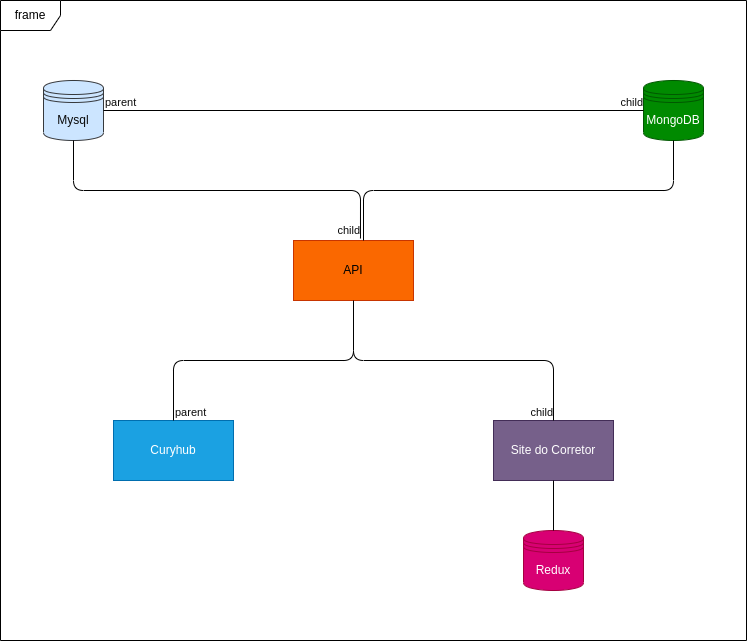

The diagram above was exported from draw.io. Its source (the exported page's mxGraphModel, read from the mxfile embedded in the PNG):
<mxGraphModel dx="1075" dy="1763" grid="1" gridSize="10" guides="1" tooltips="1" connect="1" arrows="1" fold="1" page="1" pageScale="1" pageWidth="827" pageHeight="1169" math="0" shadow="0">
  <root>
    <mxCell id="0" />
    <mxCell id="1" parent="0" />
    <mxCell id="9" value="&lt;font color=&quot;#0a0a0a&quot;&gt;Mysql&lt;/font&gt;" style="shape=datastore;whiteSpace=wrap;html=1;fillColor=#cce5ff;strokeColor=#36393d;" parent="1" vertex="1">
      <mxGeometry x="84" y="30" width="60" height="60" as="geometry" />
    </mxCell>
    <mxCell id="10" value="MongoDB" style="shape=datastore;whiteSpace=wrap;html=1;fillColor=#008a00;fontColor=#ffffff;strokeColor=#005700;" parent="1" vertex="1">
      <mxGeometry x="684" y="30" width="60" height="60" as="geometry" />
    </mxCell>
    <UserObject label="Site do Corretor" treeRoot="1" id="11">
      <mxCell style="whiteSpace=wrap;html=1;align=center;treeFolding=1;treeMoving=1;newEdgeStyle={&quot;edgeStyle&quot;:&quot;elbowEdgeStyle&quot;,&quot;startArrow&quot;:&quot;none&quot;,&quot;endArrow&quot;:&quot;none&quot;};fillColor=#76608a;strokeColor=#432D57;fontColor=#ffffff;" parent="1" vertex="1">
        <mxGeometry x="534" y="370" width="120" height="60" as="geometry" />
      </mxCell>
    </UserObject>
    <mxCell id="12" value="" style="endArrow=none;html=1;edgeStyle=orthogonalEdgeStyle;fontColor=#0A0A0A;exitX=0.5;exitY=1;exitDx=0;exitDy=0;" parent="1" source="15" target="11" edge="1">
      <mxGeometry relative="1" as="geometry">
        <mxPoint x="714" y="100" as="sourcePoint" />
        <mxPoint x="624" y="230" as="targetPoint" />
      </mxGeometry>
    </mxCell>
    <mxCell id="14" value="child" style="edgeLabel;resizable=0;html=1;align=right;verticalAlign=bottom;fontColor=#0A0A0A;gradientColor=none;" parent="12" connectable="0" vertex="1">
      <mxGeometry x="1" relative="1" as="geometry" />
    </mxCell>
    <UserObject label="API" treeRoot="1" id="15">
      <mxCell style="whiteSpace=wrap;html=1;align=center;treeFolding=1;treeMoving=1;newEdgeStyle={&quot;edgeStyle&quot;:&quot;elbowEdgeStyle&quot;,&quot;startArrow&quot;:&quot;none&quot;,&quot;endArrow&quot;:&quot;none&quot;};fillColor=#fa6800;strokeColor=#C73500;fontColor=#000000;" parent="1" vertex="1">
        <mxGeometry x="334" y="190" width="120" height="60" as="geometry" />
      </mxCell>
    </UserObject>
    <mxCell id="16" value="" style="endArrow=none;html=1;edgeStyle=orthogonalEdgeStyle;fontColor=#0A0A0A;entryX=0.558;entryY=-0.033;entryDx=0;entryDy=0;exitX=0.5;exitY=1;exitDx=0;exitDy=0;entryPerimeter=0;" parent="1" source="9" target="15" edge="1">
      <mxGeometry relative="1" as="geometry">
        <mxPoint x="364" y="100" as="sourcePoint" />
        <mxPoint x="364" y="280" as="targetPoint" />
      </mxGeometry>
    </mxCell>
    <mxCell id="17" value="child" style="edgeLabel;resizable=0;html=1;align=right;verticalAlign=bottom;fontColor=#0A0A0A;gradientColor=none;" parent="16" connectable="0" vertex="1">
      <mxGeometry x="1" relative="1" as="geometry" />
    </mxCell>
    <mxCell id="18" value="" style="endArrow=none;html=1;edgeStyle=orthogonalEdgeStyle;fontColor=#0A0A0A;exitX=1;exitY=0.5;exitDx=0;exitDy=0;entryX=0;entryY=0.5;entryDx=0;entryDy=0;" parent="1" source="9" target="10" edge="1">
      <mxGeometry relative="1" as="geometry">
        <mxPoint x="464" y="230" as="sourcePoint" />
        <mxPoint x="624" y="230" as="targetPoint" />
      </mxGeometry>
    </mxCell>
    <mxCell id="19" value="parent" style="edgeLabel;resizable=0;html=1;align=left;verticalAlign=bottom;fontColor=#0A0A0A;gradientColor=none;" parent="18" connectable="0" vertex="1">
      <mxGeometry x="-1" relative="1" as="geometry" />
    </mxCell>
    <mxCell id="20" value="child" style="edgeLabel;resizable=0;html=1;align=right;verticalAlign=bottom;fontColor=#0A0A0A;gradientColor=none;" parent="18" connectable="0" vertex="1">
      <mxGeometry x="1" relative="1" as="geometry" />
    </mxCell>
    <UserObject label="Curyhub" treeRoot="1" id="21">
      <mxCell style="whiteSpace=wrap;html=1;align=center;treeFolding=1;treeMoving=1;newEdgeStyle={&quot;edgeStyle&quot;:&quot;elbowEdgeStyle&quot;,&quot;startArrow&quot;:&quot;none&quot;,&quot;endArrow&quot;:&quot;none&quot;};fillColor=#1ba1e2;strokeColor=#006EAF;fontColor=#ffffff;" parent="1" vertex="1">
        <mxGeometry x="154" y="370" width="120" height="60" as="geometry" />
      </mxCell>
    </UserObject>
    <mxCell id="22" value="" style="endArrow=none;html=1;edgeStyle=orthogonalEdgeStyle;fontColor=#0A0A0A;exitX=0.5;exitY=0;exitDx=0;exitDy=0;entryX=0.5;entryY=1;entryDx=0;entryDy=0;" parent="1" source="21" target="15" edge="1">
      <mxGeometry relative="1" as="geometry">
        <mxPoint x="464" y="230" as="sourcePoint" />
        <mxPoint x="624" y="230" as="targetPoint" />
      </mxGeometry>
    </mxCell>
    <mxCell id="23" value="parent" style="edgeLabel;resizable=0;html=1;align=left;verticalAlign=bottom;fontColor=#0A0A0A;gradientColor=none;" parent="22" connectable="0" vertex="1">
      <mxGeometry x="-1" relative="1" as="geometry" />
    </mxCell>
    <mxCell id="26" value="" style="endArrow=none;html=1;edgeStyle=orthogonalEdgeStyle;fontColor=#0A0A0A;exitX=0.5;exitY=1;exitDx=0;exitDy=0;" parent="1" source="10" edge="1">
      <mxGeometry relative="1" as="geometry">
        <mxPoint x="234" y="100" as="sourcePoint" />
        <mxPoint x="404" y="190" as="targetPoint" />
      </mxGeometry>
    </mxCell>
    <mxCell id="28" value="Redux" style="shape=datastore;whiteSpace=wrap;html=1;fontColor=#ffffff;fillColor=#d80073;strokeColor=#A50040;" parent="1" vertex="1">
      <mxGeometry x="564" y="480" width="60" height="60" as="geometry" />
    </mxCell>
    <mxCell id="29" value="" style="endArrow=none;html=1;edgeStyle=orthogonalEdgeStyle;fontColor=#0A0A0A;entryX=0.5;entryY=1;entryDx=0;entryDy=0;" parent="1" source="28" target="11" edge="1">
      <mxGeometry relative="1" as="geometry">
        <mxPoint x="464" y="230" as="sourcePoint" />
        <mxPoint x="624" y="230" as="targetPoint" />
      </mxGeometry>
    </mxCell>
    <mxCell id="30" value="frame" style="shape=umlFrame;whiteSpace=wrap;html=1;" vertex="1" parent="1">
      <mxGeometry x="41" y="-50" width="746" height="640" as="geometry" />
    </mxCell>
  </root>
</mxGraphModel>